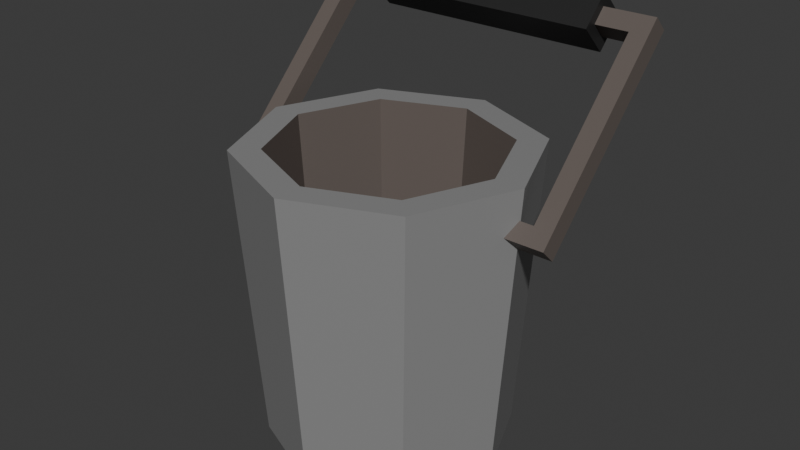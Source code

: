 # Source: metal-bucket.blend  (saved by Blender 5.1.29; exported with 4.5.12 LTS)
import bpy
from mathutils import Matrix  # noqa: F401  (used for matrix-valued properties, if any)

bpy.ops.wm.read_factory_settings(use_empty=True)
scene = bpy.context.scene
scene.name = 'Scene'

# ---- collections
col_collection = bpy.data.collections.new('Collection'); scene.collection.children.link(col_collection)

# ---- images (referenced by path relative to the original .blend; pixels are not part of the script)
import os
ASSET_DIR = os.environ.get("B2B_ASSET_DIR", "")  # directory of the original .blend (textures are referenced by path, not embedded)
HERE = os.path.dirname(os.path.abspath(__file__))  # packed textures are extracted next to this script under _unpacked/

def load_image(name, relpath, width, height, colorspace="sRGB"):
    """Load a texture the original file referenced (path relative to the .blend, or extracted next to this script)."""
    p = next((c for c in (os.path.join(HERE, relpath), os.path.join(ASSET_DIR, relpath)) if relpath and os.path.exists(c)), "")
    if p:
        img = bpy.data.images.load(p, check_existing=True)
        img.name = name
    else:  # same state as the original file: an image datablock whose file is absent (Cycles renders it pink)
        img = bpy.data.images.new(name, width, height)
        img.source = "FILE"
        img.filepath = "//" + (relpath or name)
    img.colorspace_settings.name = colorspace
    return img
img_worm_palette_png_001 = load_image('WORM-Palette.png.001', '_unpacked/WORM-Palette.52f920b4.png', 96, 96, 'sRGB')

# ---- materials (node trees are filled in below, after node groups)
mat_worm_001 = bpy.data.materials.new('WORM.001')
mat_worm_001.use_backface_culling_lightprobe_volume = False
mat_worm_001.use_transparent_shadow = False

# ---- material node trees
mat_worm_001.use_nodes = True; mat_worm_001.node_tree.nodes.clear()
_N = mat_worm_001.node_tree.nodes; _L = mat_worm_001.node_tree.links
n0 = _N.new('ShaderNodeBsdfPrincipled'); n0.name = 'Principled BSDF'; n0.location = (10, 300)
n0.distribution = 'GGX'
n0.subsurface_method = 'RANDOM_WALK_SKIN'
n0.inputs[3].default_value = 1.45
n0.inputs[27].default_value = (0.0, 0.0, 0.0, 1.0)
n0.inputs[28].default_value = 1.0
n1 = _N.new('ShaderNodeOutputMaterial'); n1.name = 'Material Output'; n1.location = (300, 300)
n2 = _N.new('ShaderNodeTexImage'); n2.name = 'Image Texture'; n2.location = (-393, 125)
n2.image = img_worm_palette_png_001
n2.interpolation = 'Closest'
_L.new(n0.outputs[0], n1.inputs[0])
_L.new(n2.outputs[0], n0.inputs[0])
n1.is_active_output = True

# ---- world
world_world = bpy.data.worlds.new('World'); scene.world = world_world
world_world.use_nodes = True; world_world.node_tree.nodes.clear()
_N = world_world.node_tree.nodes; _L = world_world.node_tree.links
n0 = _N.new('ShaderNodeOutputWorld'); n0.name = 'World Output'; n0.location = (200, 100)
n1 = _N.new('ShaderNodeBackground'); n1.name = 'Background'; n1.location = (-200, 100)
n1.inputs[0].default_value = (0.05088, 0.05088, 0.05088, 1.0)
_L.new(n1.outputs[0], n0.inputs[0])
n0.is_active_output = True
world_world.color = (0.05088, 0.05088, 0.05088)
world_world.sun_shadow_jitter_overblur = 0.0

# ---- meshes
me_metal_bucket_lod_1 = bpy.data.meshes.new('Metal-Bucket-LOD-1')
me_metal_bucket_lod_1.from_pydata([(0.0, 0.1998, 2.337e-05), (0.0, 0.2337, 0.4906), (0.1413, 0.1413, 2.337e-05), (0.1653, 0.1653, 0.4906), (0.1998, -8.733e-09, 2.337e-05), (0.2337, -1.022e-08, 0.4906), (0.1413, -0.1413, 2.337e-05), (0.1653, -0.1653, 0.4906), (-1.747e-08, -0.1998, 2.337e-05), (-2.043e-08, -0.2337, 0.4906), (-0.1413, -0.1413, 2.337e-05), (-0.1653, -0.1653, 0.4906), (-0.1998, 2.382e-09, 2.337e-05), (-0.2337, 2.787e-09, 0.4906), (-0.1413, 0.1413, 2.337e-05), (-0.1653, 0.1653, 0.4906), (0.1312, 0.1312, 0.4906), (8.881e-10, 0.1856, 0.4906), (0.1856, -7.168e-09, 0.4906), (0.1312, -0.1312, 0.4906), (-1.256e-08, -0.1856, 0.4906), (-0.1312, -0.1312, 0.4906), (-0.1856, 1.795e-10, 0.4906), (-0.1312, 0.1312, 0.4906), (0.1122, 0.1122, 0.06526), (-2.286e-08, 0.1587, 0.06526), (0.1587, -6.128e-09, 0.06526), (0.1122, -0.1122, 0.06526), (-3.435e-08, -0.1587, 0.06526), (-0.1122, -0.1122, 0.06526), (-0.1587, 5.33e-10, 0.06526), (-0.1122, 0.1122, 0.06526), (0.0, 0.2043, 0.06518), (0.1445, 0.1445, 0.06518), (0.2043, -8.93e-09, 0.06518), (0.1445, -0.1445, 0.06518), (-1.786e-08, -0.2043, 0.06518), (-0.1445, -0.1445, 0.06518), (-0.2043, 2.436e-09, 0.06518), (-0.1445, 0.1445, 0.06518), (-0.2827, 0.001799, 0.3963), (0.2827, 0.001799, 0.3963), (-0.2827, 0.2564, 0.6555), (0.2827, 0.2564, 0.6555), (-0.2526, 0.2353, 0.634), (-0.2526, 0.02288, 0.4177), (0.2526, 0.02288, 0.4177), (0.2526, 0.2353, 0.634), (-0.2526, 0.2107, 0.6582), (-0.2526, -0.001799, 0.442), (0.2526, -0.001799, 0.442), (0.2526, 0.2107, 0.6582), (-0.2827, 0.2317, 0.6797), (-0.2827, -0.02288, 0.4205), (0.2827, -0.02288, 0.4205), (0.2827, 0.2317, 0.6797), (-0.1984, 0.1885, 0.6565), (-0.1984, 0.2331, 0.7019), (-0.1984, 0.2339, 0.6118), (-0.1984, 0.2786, 0.6573), (0.1984, 0.1885, 0.6565), (0.1984, 0.2331, 0.7019), (0.1984, 0.2339, 0.6118), (0.1984, 0.2786, 0.6573), (-0.209, 0.02288, 0.4177), (0.209, 0.02288, 0.4177), (-0.209, 0.001799, 0.3963), (0.209, 0.001799, 0.3963), (-0.209, -0.001799, 0.442), (0.209, -0.001799, 0.442), (-0.209, -0.02288, 0.4205), (0.209, -0.02288, 0.4205)], [], [(32, 1, 3, 33), (33, 3, 5, 34), (34, 5, 7, 35), (35, 7, 9, 36), (36, 9, 11, 37), (37, 11, 13, 38), (7, 5, 18, 19), (38, 13, 15, 39), (39, 15, 1, 32), (0, 2, 4, 6, 8, 10, 12, 14), (23, 22, 30, 31), (13, 11, 21, 22), (9, 7, 19, 20), (15, 13, 22, 23), (5, 3, 16, 18), (11, 9, 20, 21), (1, 15, 23, 17), (3, 1, 17, 16), (24, 25, 31, 30, 29, 28, 27, 26), (21, 20, 28, 29), (19, 18, 26, 27), (16, 17, 25, 24), (17, 23, 31, 25), (22, 21, 29, 30), (20, 19, 27, 28), (18, 16, 24, 26), (14, 39, 32, 0), (12, 38, 39, 14), (10, 37, 38, 12), (8, 36, 37, 10), (6, 35, 36, 8), (4, 34, 35, 6), (2, 33, 34, 4), (0, 32, 33, 2), (45, 40, 42, 44), (64, 66, 40, 45), (47, 43, 41, 46), (44, 42, 43, 47), (49, 48, 52, 53), (68, 49, 53, 70), (51, 50, 54, 55), (48, 51, 55, 52), (67, 41, 54, 71), (44, 47, 51, 48), (64, 45, 49, 68), (41, 43, 55, 54), (42, 40, 53, 52), (47, 46, 50, 51), (45, 44, 48, 49), (43, 42, 52, 55), (56, 57, 59, 58), (58, 59, 63, 62), (62, 63, 61, 60), (60, 61, 57, 56), (58, 62, 60, 56), (63, 59, 57, 61), (46, 65, 69, 50), (40, 66, 70, 53), (50, 69, 71, 54), (46, 41, 67, 65)])
_uv = me_metal_bucket_lod_1.uv_layers.new(name='UVMap')
_uv.uv.foreach_set('vector', [0.2367, 0.9622, 0.2248, 0.9625, 0.2248, 0.9575, 0.2367, 0.9578, 0.2331, 0.9772, 0.2211, 0.9775, 0.2211, 0.9725, 0.2331, 0.9728, 0.2367, 0.9672, 0.2248, 0.9675, 0.2248, 0.9625, 0.2367, 0.9628, 0.2367, 0.9572, 0.2248, 0.9575, 0.2248, 0.9525, 0.2367, 0.9528, 0.1973, 0.9778, 0.2092, 0.9775, 0.2092, 0.9825, 0.1973, 0.9822, 0.2092, 0.9772, 0.1973, 0.9775, 0.1973, 0.9725, 0.2092, 0.9728, 0.206, 0.9865, 0.206, 0.9915, 0.2048, 0.991, 0.2048, 0.987, 0.2367, 0.9722, 0.2248, 0.9725, 0.2248, 0.9675, 0.2367, 0.9678, 0.2092, 0.9728, 0.2211, 0.9725, 0.2211, 0.9775, 0.2092, 0.9772, 0.2149, 0.9422, 0.2179, 0.9452, 0.2179, 0.9495, 0.2149, 0.9525, 0.2106, 0.9525, 0.2076, 0.9495, 0.2076, 0.9452, 0.2106, 0.9422, 0.2076, 0.9304, 0.2076, 0.9264, 0.2195, 0.9267, 0.2195, 0.9301, 0.2072, 0.9865, 0.2072, 0.9915, 0.206, 0.991, 0.206, 0.987, 0.2035, 0.9865, 0.2035, 0.9915, 0.2023, 0.991, 0.2023, 0.987, 0.201, 0.9865, 0.201, 0.9915, 0.1998, 0.991, 0.1998, 0.987, 0.2048, 0.9865, 0.2048, 0.9915, 0.2035, 0.991, 0.2035, 0.987, 0.1998, 0.9865, 0.1998, 0.9915, 0.1985, 0.991, 0.1985, 0.987, 0.1985, 0.9865, 0.1985, 0.9915, 0.1973, 0.991, 0.1973, 0.987, 0.201, 0.9915, 0.201, 0.9865, 0.2023, 0.987, 0.2023, 0.991, 0.2163, 0.8889, 0.2163, 0.8855, 0.2187, 0.8831, 0.2221, 0.8831, 0.2245, 0.8855, 0.2245, 0.8889, 0.2221, 0.8913, 0.2187, 0.8913, 0.2195, 0.9224, 0.2195, 0.9264, 0.2076, 0.9261, 0.2076, 0.9227, 0.2195, 0.9264, 0.2195, 0.9224, 0.2314, 0.9227, 0.2314, 0.9261, 0.2245, 0.8911, 0.2245, 0.8871, 0.2364, 0.8874, 0.2364, 0.8908, 0.1957, 0.9274, 0.1957, 0.9235, 0.2076, 0.9238, 0.2076, 0.9272, 0.2076, 0.9224, 0.2076, 0.9185, 0.2195, 0.9188, 0.2195, 0.9222, 0.2195, 0.9224, 0.2195, 0.9185, 0.2314, 0.9188, 0.2314, 0.9222, 0.2364, 0.8831, 0.2364, 0.8871, 0.2245, 0.8868, 0.2245, 0.8834, 0.2368, 0.9864, 0.235, 0.9865, 0.235, 0.9821, 0.2368, 0.9822, 0.2284, 0.9855, 0.2303, 0.9855, 0.2303, 0.9898, 0.2284, 0.9898, 0.237, 0.9837, 0.2388, 0.9836, 0.2388, 0.988, 0.237, 0.9879, 0.2321, 0.9898, 0.2303, 0.9898, 0.2303, 0.9855, 0.2321, 0.9855, 0.2266, 0.9898, 0.2248, 0.9898, 0.2248, 0.9855, 0.2266, 0.9855, 0.2284, 0.9898, 0.2266, 0.9898, 0.2266, 0.9855, 0.2284, 0.9855, 0.2248, 0.9898, 0.223, 0.9898, 0.223, 0.9855, 0.2248, 0.9855, 0.223, 0.9898, 0.2211, 0.9898, 0.2211, 0.9855, 0.223, 0.9855, 0.2343, 0.9068, 0.2351, 0.906, 0.2351, 0.9161, 0.2343, 0.9153, 0.1984, 0.9283, 0.1975, 0.9283, 0.1975, 0.9262, 0.1984, 0.9271, 0.2343, 0.917, 0.2351, 0.9161, 0.2351, 0.9263, 0.2343, 0.9255, 0.2326, 0.9068, 0.2334, 0.906, 0.2334, 0.9218, 0.2326, 0.921, 0.235, 0.8893, 0.235, 0.8809, 0.2359, 0.88, 0.2359, 0.8902, 0.2351, 0.9281, 0.2351, 0.9268, 0.236, 0.926, 0.236, 0.9281, 0.2351, 0.8995, 0.2351, 0.891, 0.236, 0.8902, 0.236, 0.9003, 0.2343, 0.891, 0.2343, 0.9051, 0.2334, 0.906, 0.2334, 0.8902, 0.1984, 0.9242, 0.1984, 0.9262, 0.1974, 0.9262, 0.1974, 0.9242, 0.2326, 0.8902, 0.2326, 0.9043, 0.2316, 0.9043, 0.2316, 0.8902, 0.2036, 0.9283, 0.2036, 0.9271, 0.2046, 0.9271, 0.2046, 0.9283, 0.2322, 0.8902, 0.2322, 0.88, 0.2332, 0.88, 0.2332, 0.8902, 0.2342, 0.88, 0.2342, 0.8902, 0.2332, 0.8902, 0.2332, 0.88, 0.2242, 0.9283, 0.2242, 0.9198, 0.2252, 0.9198, 0.2252, 0.9283, 0.2232, 0.9283, 0.2232, 0.9198, 0.2242, 0.9198, 0.2242, 0.9283, 0.2316, 0.8902, 0.2316, 0.906, 0.2307, 0.906, 0.2307, 0.8902, 0.2887, 0.9721, 0.2887, 0.9703, 0.2905, 0.9703, 0.2905, 0.9721, 0.2782, 0.9507, 0.2782, 0.9525, 0.2671, 0.9525, 0.2671, 0.9507, 0.2905, 0.9703, 0.2887, 0.9703, 0.2887, 0.9685, 0.2905, 0.9685, 0.2879, 0.9836, 0.2862, 0.9836, 0.2862, 0.9725, 0.2879, 0.9725, 0.2893, 0.9525, 0.2782, 0.9525, 0.2782, 0.9507, 0.2893, 0.9507, 0.2879, 0.9836, 0.2879, 0.9725, 0.2897, 0.9725, 0.2897, 0.9836, 0.2024, 0.9271, 0.2036, 0.9271, 0.2036, 0.9281, 0.2024, 0.9281, 0.2315, 0.9273, 0.2294, 0.9273, 0.2294, 0.9263, 0.2315, 0.9263, 0.2002, 0.9271, 0.2014, 0.9271, 0.2014, 0.9279, 0.1994, 0.9279, 0.1984, 0.9271, 0.1992, 0.9262, 0.1992, 0.9283, 0.1984, 0.9283])
me_metal_bucket_lod_1.materials.append(mat_worm_001)
me_metal_bucket_lod_1.update()

# ---- objects
ob_metal_bucket_lod_1 = bpy.data.objects.new('Metal-Bucket-LOD-1', me_metal_bucket_lod_1)

# ---- transforms, parenting, visibility, modifiers, constraints
ob_metal_bucket_lod_1.location = (0.0, 0.0, 0.0)

# ---- collection membership
col_collection.objects.link(ob_metal_bucket_lod_1)

# ---- scene / render settings (as saved in the file)
scene.frame_start = 1; scene.frame_end = 250; scene.frame_set(1)
scene.render.engine = 'BLENDER_EEVEE_NEXT'
scene.render.bake_bias = 0.0
scene.render.bake_samples = 0
scene.cycles.sampling_pattern = 'TABULATED_SOBOL'
scene.eevee.use_volume_custom_range = False
bpy.context.view_layer.update()

# ---- added for rendering (the .blend has no active camera and no usable light): camera, sun
cam_auto = bpy.data.cameras.new('AutoCamera')
cam_auto.lens = 50.0
cam_auto.sensor_width = 36.0
cam_auto.clip_end = 1000.0
ob_auto_camera = bpy.data.objects.new('AutoCamera', cam_auto)
scene.collection.objects.link(ob_auto_camera)
ob_auto_camera.location = (0.959181, -1.12857, 1.11831)
ob_auto_camera.rotation_euler = (1.09748, -7.21219e-08, 0.694738)
scene.camera = ob_auto_camera
light_auto_sun = bpy.data.lights.new('AutoSun', 'SUN')
light_auto_sun.energy = 3.0
light_auto_sun.angle = 0.0523599
ob_auto_sun = bpy.data.objects.new('AutoSun', light_auto_sun)
scene.collection.objects.link(ob_auto_sun)
ob_auto_sun.rotation_euler = (0.872665, 0.174533, 0.523599)
bpy.context.view_layer.update()
